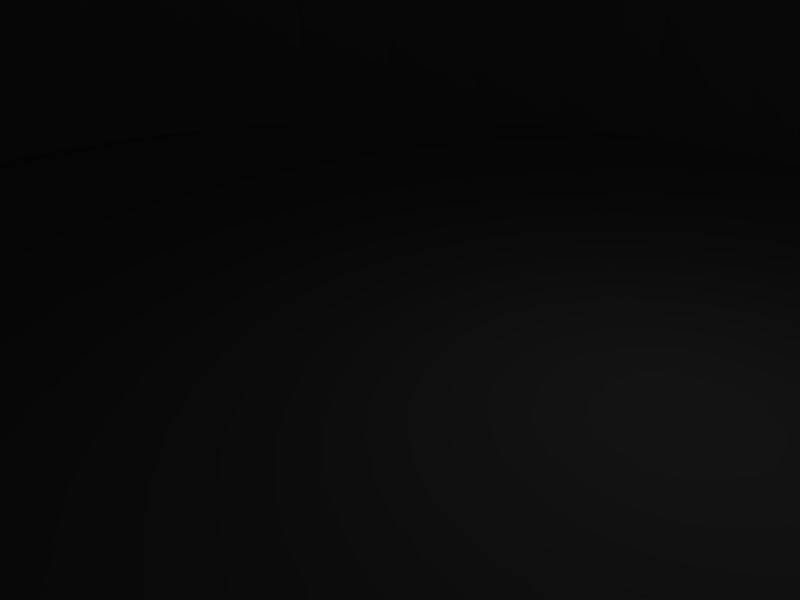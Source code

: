# Source: myBishop.blend  (saved by Blender 2.49.2; exported with 4.5.12 LTS)
import bpy
from mathutils import Matrix  # noqa: F401  (used for matrix-valued properties, if any)

bpy.ops.wm.read_factory_settings(use_empty=True)
scene = bpy.context.scene
scene.name = 'Scene'

# ---- collections
col_collection_1 = bpy.data.collections.new('Collection 1'); scene.collection.children.link(col_collection_1)

# ---- world
world_world = bpy.data.worlds.new('World'); scene.world = world_world
world_world.color = (0.05656, 0.2208, 0.4)
world_world.use_sun_shadow = False
world_world.sun_shadow_jitter_overblur = 0.0
world_world.cycles.sampling_method = 'MANUAL'
world_world.cycles.sample_map_resolution = 256

# ---- cameras
cam_camera = bpy.data.cameras.new('Camera')
cam_camera.passepartout_alpha = 0.2
cam_camera.clip_end = 100.0
cam_camera.lens = 35.0
cam_camera.ortho_scale = 7.314
cam_camera.show_passepartout = False
cam_camera.show_safe_areas = True
cam_camera.dof.focus_distance = 0.0
cam_camera.dof.aperture_fstop = 128.0

# ---- lights
light_spot = bpy.data.lights.new('Spot', 'POINT')
light_spot.transmission_factor = 0.0
light_spot.cutoff_distance = 30.0
light_spot.energy = 100.0
light_spot.shadow_buffer_clip_start = 1.001
light_spot.shadow_soft_size = 1.0
light_spot.shadow_maximum_resolution = 0.006
light_spot.use_absolute_resolution = True
light_spot.cycles.use_multiple_importance_sampling = False

# ---- meshes
me_cylinder_002 = bpy.data.meshes.new('Cylinder.002')
me_cylinder_002.from_pydata([(8.839, 8.839, -50.04), (10.39, 6.945, -50.04), (11.55, 4.784, -50.04), (12.26, 2.439, -50.04), (12.5, 9.437e-07, -50.04), (12.26, -2.439, -50.04), (11.55, -4.784, -50.04), (10.39, -6.945, -50.04), (8.839, -8.839, -50.04), (6.945, -10.39, -50.04), (4.784, -11.55, -50.04), (2.439, -12.26, -50.04), (-4.073e-06, -12.5, -50.04), (-2.439, -12.26, -50.04), (-4.784, -11.55, -50.04), (-6.945, -10.39, -50.04), (-8.839, -8.839, -50.04), (-10.39, -6.945, -50.04), (-11.55, -4.784, -50.04), (-12.26, -2.439, -50.04), (-12.5, 1.207e-05, -50.04), (-12.26, 2.439, -50.04), (-11.55, 4.784, -50.04), (-10.39, 6.945, -50.04), (-8.839, 8.839, -50.04), (-6.945, 10.39, -50.04), (-4.784, 11.55, -50.04), (-2.439, 12.26, -50.04), (2.007e-05, 12.5, -50.04), (2.439, 12.26, -50.04), (4.784, 11.55, -50.04), (6.945, 10.39, -50.04), (8.839, 8.839, 7.541), (10.39, 6.945, 4.3), (11.55, 4.784, 2.067), (12.26, 2.439, 0.6921), (12.5, -2.806e-05, -0.02659), (12.26, -2.439, 0.6921), (11.55, -4.784, 2.067), (10.39, -6.945, 4.3), (8.839, -8.839, 7.541), (6.945, -10.39, 11.32), (4.784, -11.55, 15.59), (2.439, -12.26, 20.21), (1.162e-05, -12.5, 25.0), (-2.439, -12.26, 20.17), (-4.784, -11.55, 15.47), (-6.945, -10.39, 11.26), (-8.839, -8.839, 7.458), (-10.39, -6.945, 4.372), (-11.55, -4.784, 2.08), (-12.26, -2.439, 0.6061), (-12.5, -5.131e-05, -0.04875), (-12.26, 2.439, 0.6061), (-11.55, 4.783, 2.08), (-10.39, 6.945, 4.372), (-8.839, 8.839, 7.458), (-6.945, 10.39, 11.26), (-4.784, 11.55, 15.47), (-2.439, 12.26, 20.17), (-9.1e-05, 12.5, 24.88), (2.439, 12.26, 20.17), (4.783, 11.55, 15.59), (6.945, 10.39, 11.32), (0.0, 0.0, -50.04), (0.0, 0.0, 25.0)], [], [(64, 0, 1), (65, 33, 32), (64, 1, 2), (65, 34, 33), (64, 2, 3), (65, 35, 34), (64, 3, 4), (65, 36, 35), (64, 4, 5), (65, 37, 36), (64, 5, 6), (65, 38, 37), (64, 6, 7), (65, 39, 38), (64, 7, 8), (65, 40, 39), (64, 8, 9), (65, 41, 40), (64, 9, 10), (65, 42, 41), (64, 10, 11), (65, 43, 42), (64, 11, 12), (65, 44, 43), (64, 12, 13), (65, 45, 44), (64, 13, 14), (65, 46, 45), (64, 14, 15), (65, 47, 46), (64, 15, 16), (65, 48, 47), (64, 16, 17), (65, 49, 48), (64, 17, 18), (65, 50, 49), (64, 18, 19), (65, 51, 50), (64, 19, 20), (65, 52, 51), (64, 20, 21), (65, 53, 52), (64, 21, 22), (65, 54, 53), (64, 22, 23), (65, 55, 54), (64, 23, 24), (65, 56, 55), (64, 24, 25), (65, 57, 56), (64, 25, 26), (65, 58, 57), (64, 26, 27), (65, 59, 58), (64, 27, 28), (65, 60, 59), (64, 28, 29), (65, 61, 60), (64, 29, 30), (65, 62, 61), (64, 30, 31), (65, 63, 62), (31, 0, 64), (65, 32, 63), (0, 32, 33, 1), (1, 33, 34, 2), (2, 34, 35, 3), (3, 35, 36, 4), (4, 36, 37, 5), (5, 37, 38, 6), (6, 38, 39, 7), (7, 39, 40, 8), (8, 40, 41, 9), (9, 41, 42, 10), (10, 42, 43, 11), (11, 43, 44, 12), (12, 44, 45, 13), (13, 45, 46, 14), (14, 46, 47, 15), (15, 47, 48, 16), (16, 48, 49, 17), (17, 49, 50, 18), (18, 50, 51, 19), (19, 51, 52, 20), (20, 52, 53, 21), (21, 53, 54, 22), (22, 54, 55, 23), (23, 55, 56, 24), (24, 56, 57, 25), (25, 57, 58, 26), (26, 58, 59, 27), (27, 59, 60, 28), (28, 60, 61, 29), (29, 61, 62, 30), (30, 62, 63, 31), (32, 0, 31, 63)])
me_cylinder_002.use_remesh_preserve_volume = False
me_cylinder_002.use_remesh_preserve_attributes = False
me_cylinder_002.use_mirror_vertex_groups = False
me_cylinder_002.update()

# ---- objects
ob_cylinder = bpy.data.objects.new('Cylinder', me_cylinder_002)
ob_lamp = bpy.data.objects.new('Lamp', light_spot)
ob_camera = bpy.data.objects.new('Camera', cam_camera)

# ---- transforms, parenting, visibility, modifiers, constraints
ob_cylinder.location = (-0.3949, -0.07895, 50.0)
ob_cylinder.lock_rotations_4d = False
ob_cylinder.empty_display_type = 'ARROWS'
ob_cylinder.lineart.crease_threshold = 0.0
ob_lamp.location = (4.076, 1.005, 5.904)
ob_lamp.rotation_euler = (0.6503, 0.05522, 1.866)
ob_lamp.lock_rotations_4d = False
ob_lamp.empty_display_type = 'ARROWS'
ob_lamp.color = (0.0, 0.0, 0.0, 0.0)
ob_lamp.lineart.crease_threshold = 0.0
ob_camera.location = (7.481, -6.508, 5.344)
ob_camera.rotation_euler = (1.109, 0.01082, 0.8149)
ob_camera.lock_rotations_4d = False
ob_camera.empty_display_type = 'ARROWS'
ob_camera.color = (0.0, 0.0, 0.0, 0.0)
ob_camera.display_type = 'WIRE'
ob_camera.lineart.crease_threshold = 0.0

# ---- collection membership
col_collection_1.objects.link(ob_cylinder)
col_collection_1.objects.link(ob_lamp)
col_collection_1.objects.link(ob_camera)

# ---- scene / render settings (as saved in the file)
scene.camera = ob_camera
scene.frame_start = 1; scene.frame_end = 250; scene.frame_set(1)
scene.render.engine = 'BLENDER_EEVEE_NEXT'
scene.render.image_settings.file_format = 'JPEG'
scene.render.image_settings.color_mode = 'RGB'
scene.render.image_settings.compression = 90
scene.render.resolution_x = 800
scene.render.resolution_y = 600
scene.render.pixel_aspect_x = 100.0
scene.render.pixel_aspect_y = 100.0
scene.render.fps = 25
scene.render.dither_intensity = 0.0
scene.render.use_compositing = False
scene.render.use_sequencer = False
scene.render.bake_margin = 2
scene.render.bake_bias = 0.0
scene.render.use_stamp_time = False
scene.render.use_stamp_date = False
scene.render.use_stamp_frame = False
scene.render.use_stamp_camera = False
scene.render.use_stamp_scene = False
scene.render.use_stamp_filename = False
scene.render.use_stamp_render_time = False
scene.render.stamp_font_size = 0
scene.cycles.use_denoising = False
scene.cycles.samples = 10
scene.cycles.sampling_pattern = 'TABULATED_SOBOL'
scene.cycles.light_sampling_threshold = 0.0
scene.cycles.use_adaptive_sampling = False
scene.cycles.use_light_tree = False
scene.cycles.blur_glossy = 0.0
scene.cycles.volume_bounces = 1
scene.cycles.pixel_filter_type = 'GAUSSIAN'
scene.cycles.sample_clamp_indirect = 0.0
scene.view_settings.view_transform = 'Raw'
bpy.context.view_layer.update()
